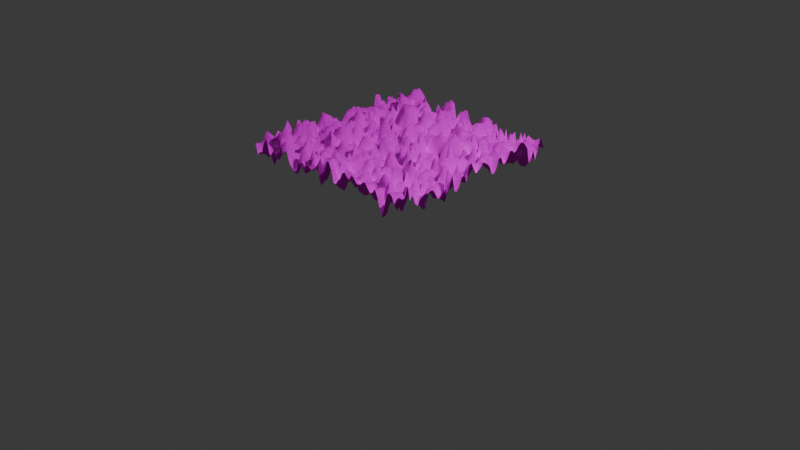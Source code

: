 # Source: week1_submission.blend  (saved by Blender 4.2.67; exported with 4.5.12 LTS)
import bpy
from mathutils import Matrix  # noqa: F401  (used for matrix-valued properties, if any)

bpy.ops.wm.read_factory_settings(use_empty=True)
scene = bpy.context.scene
scene.name = 'Scene'

# ---- collections
col_collection = bpy.data.collections.new('Collection'); scene.collection.children.link(col_collection)

# ---- images (referenced by path relative to the original .blend; pixels are not part of the script)
import os
ASSET_DIR = os.environ.get("B2B_ASSET_DIR", "")  # directory of the original .blend (textures are referenced by path, not embedded)
HERE = os.path.dirname(os.path.abspath(__file__))  # packed textures are extracted next to this script under _unpacked/

def load_image(name, relpath, width, height, colorspace="sRGB"):
    """Load a texture the original file referenced (path relative to the .blend, or extracted next to this script)."""
    p = next((c for c in (os.path.join(HERE, relpath), os.path.join(ASSET_DIR, relpath)) if relpath and os.path.exists(c)), "")
    if p:
        img = bpy.data.images.load(p, check_existing=True)
        img.name = name
    else:  # same state as the original file: an image datablock whose file is absent (Cycles renders it pink)
        img = bpy.data.images.new(name, width, height)
        img.source = "FILE"
        img.filepath = "//" + (relpath or name)
    img.colorspace_settings.name = colorspace
    return img
img_brown_mud_leaves_01_diff_8k_jpg = load_image('brown_mud_leaves_01_diff_8k.jpg', 'brown_mud_leaves_01_diff_8k.jpg', 1024, 1024, 'sRGB')

# ---- materials (node trees are filled in below, after node groups)
mat_rock = bpy.data.materials.new('Rock')
mat_rock.diffuse_color = (0.001, 0.8002, 0.0, 1.0)
mat_material = bpy.data.materials.new('Material')
mat_material.alpha_threshold = 0.0
mat_material.preview_render_type = 'CUBE'
mat_material.roughness = 0.5
mat_material.line_color = (0.0, 0.0, 0.0, 1.0)

# ---- node groups
ng_geometry_nodes_001 = bpy.data.node_groups.new('Geometry Nodes.001', 'GeometryNodeTree')
_s = ng_geometry_nodes_001.interface.new_socket(name='Geometry', in_out='OUTPUT', socket_type='NodeSocketGeometry')
_s = ng_geometry_nodes_001.interface.new_socket(name='Geometry', in_out='INPUT', socket_type='NodeSocketGeometry')
_s = ng_geometry_nodes_001.interface.new_socket(name='Scale', in_out='INPUT', socket_type='NodeSocketFloat')
_s.default_value = 0.3
_s = ng_geometry_nodes_001.interface.new_socket(name='Height', in_out='INPUT', socket_type='NodeSocketFloat')
_s.default_value = 0.5
_s.min_value = -1e+04
_s.max_value = 1e+04
_s = ng_geometry_nodes_001.interface.new_socket(name='Seed', in_out='INPUT', socket_type='NodeSocketFloat')
ng_geometry_nodes_001.is_modifier = True
_N = ng_geometry_nodes_001.nodes; _L = ng_geometry_nodes_001.links
n0 = _N.new('NodeGroupInput'); n0.name = 'Group Input'; n0.location = (-340, 0)
n1 = _N.new('NodeGroupOutput'); n1.name = 'Group Output'; n1.location = (862, 30)
n2 = _N.new('GeometryNodeSubdivideMesh'); n2.name = 'Subdivide Mesh'; n2.location = (-87, 22)
n2.inputs[1].default_value = 6
n3 = _N.new('GeometryNodeSetPosition'); n3.name = 'Set Position'; n3.location = (316, 40)
n4 = _N.new('GeometryNodeInputPosition'); n4.name = 'Position'; n4.location = (-832, -184)
n5 = _N.new('ShaderNodeTexNoise'); n5.name = 'Noise Texture'; n5.location = (-613, -186)
n5.noise_dimensions = '4D'
n5.inputs[3].default_value = 15.0
n5.inputs[4].default_value = 0.0
n5.inputs[5].default_value = 0.0
n5.inputs[8].default_value = 2.0
n6 = _N.new('ShaderNodeMath'); n6.name = 'Math'; n6.location = (-148, -136)
n6.operation = 'MULTIPLY'
n7 = _N.new('ShaderNodeCombineXYZ'); n7.name = 'Combine XYZ'; n7.location = (87, -155)
n8 = _N.new('GeometryNodeSetShadeSmooth'); n8.name = 'Set Shade Smooth'; n8.location = (502, 30)
n9 = _N.new('ShaderNodeValToRGB'); n9.name = 'Color Ramp'; n9.location = (-287, -301)
n9.color_ramp.interpolation = 'EASE'
while len(n9.color_ramp.elements) > 1: n9.color_ramp.elements.remove(n9.color_ramp.elements[-1])
n9.color_ramp.elements[0].position = 0.02182; n9.color_ramp.elements[0].color = (0.5935, 0.5935, 0.5935, 1.0)
_e = n9.color_ramp.elements.new(1.0); _e.color = (1.0, 1.0, 1.0, 1.0)
n10 = _N.new('GeometryNodeSetMaterial'); n10.name = 'Set Material'; n10.location = (682, 52)
n10.inputs[2].default_value = mat_material
_L.new(n10.outputs[0], n1.inputs[0])
_L.new(n0.outputs[0], n2.inputs[0])
_L.new(n2.outputs[0], n3.inputs[0])
_L.new(n4.outputs[0], n5.inputs[0])
_L.new(n5.outputs[0], n6.inputs[0])
_L.new(n7.outputs[0], n3.inputs[3])
_L.new(n3.outputs[0], n8.inputs[0])
_L.new(n0.outputs[1], n5.inputs[2])
_L.new(n0.outputs[2], n6.inputs[1])
_L.new(n0.outputs[3], n5.inputs[1])
_L.new(n5.outputs[0], n9.inputs[0])
_L.new(n9.outputs[0], n7.inputs[2])
_L.new(n8.outputs[0], n10.inputs[0])
n1.is_active_output = True

# ---- material node trees
mat_rock.use_nodes = True; mat_rock.node_tree.nodes.clear()
_N = mat_rock.node_tree.nodes; _L = mat_rock.node_tree.links
mat_material.use_nodes = True; mat_material.node_tree.nodes.clear()
_N = mat_material.node_tree.nodes; _L = mat_material.node_tree.links
n0 = _N.new('ShaderNodeOutputMaterial'); n0.name = 'Material Output'; n0.location = (300, 300)
n1 = _N.new('ShaderNodeBsdfPrincipled'); n1.name = 'Principled BSDF'; n1.location = (10, 300)
n1.inputs[1].default_value = 0.5491
n1.inputs[2].default_value = 1.0
n1.inputs[3].default_value = 1.0
n1.inputs[25].default_value = 1.0
n1.inputs[27].default_value = (1.0, 0.1752, 0.08257, 1.0)
n2 = _N.new('ShaderNodeTexImage'); n2.name = 'Image Texture'; n2.location = (-274, 288)
n2.image = img_brown_mud_leaves_01_diff_8k_jpg
_L.new(n1.outputs[0], n0.inputs[0])
_L.new(n2.outputs[0], n1.inputs[0])
n0.is_active_output = True

# ---- world
world_rocky_terrain = bpy.data.worlds.new('Rocky_terrain'); scene.world = world_rocky_terrain
world_rocky_terrain.use_nodes = True; world_rocky_terrain.node_tree.nodes.clear()
_N = world_rocky_terrain.node_tree.nodes; _L = world_rocky_terrain.node_tree.links
n0 = _N.new('ShaderNodeBackground'); n0.name = 'Background'; n0.location = (10, 300)
n0.inputs[0].default_value = (0.05, 0.05, 0.05, 1.0)
n1 = _N.new('ShaderNodeOutputWorld'); n1.name = 'World Output'; n1.location = (300, 300)
_L.new(n0.outputs[0], n1.inputs[0])
n1.is_active_output = True
world_rocky_terrain.color = (0.006794, 0.05, 0.0)

# ---- cameras
cam_camera = bpy.data.cameras.new('Camera')
cam_camera.clip_end = 100.0
cam_camera.ortho_scale = 7.314

# ---- lights
light_light = bpy.data.lights.new('Light', 'POINT')
light_light.energy = 1000.0
light_light.shadow_soft_size = 0.1

# ---- meshes
me_plane = bpy.data.meshes.new('Plane')
me_plane.from_pydata([(-1.0, -1.0, 0.0), (1.0, -1.0, 0.0), (-1.0, 1.0, 0.0), (1.0, 1.0, 0.0)], [], [(0, 1, 3, 2)])
_uv = me_plane.uv_layers.new(name='UVMap')
_uv.uv.foreach_set('vector', [0.0, 0.0, 1.0, 0.0, 1.0, 1.0, 0.0, 1.0])
me_plane.materials.append(mat_rock)
me_plane.materials.append(mat_material)
me_plane.update()

# ---- objects
ob_light = bpy.data.objects.new('Light', light_light)
ob_camera = bpy.data.objects.new('Camera', cam_camera)
ob_plane = bpy.data.objects.new('Plane', me_plane)

# ---- transforms, parenting, visibility, modifiers, constraints
ob_light.location = (4.076, 1.005, 5.904)
ob_light.rotation_euler = (0.6503, 0.05522, 1.866)
ob_light.lock_rotations_4d = False
ob_light.empty_display_type = 'ARROWS'
ob_light.color = (0.0, 0.0, 0.0, 0.0)
ob_light.lineart.crease_threshold = 0.0
ob_camera.location = (7.359, -6.926, 4.958)
ob_camera.rotation_euler = (1.109, 0.0, 0.8149)
ob_camera.lock_rotations_4d = False
ob_camera.empty_display_type = 'ARROWS'
ob_camera.color = (0.0, 0.0, 0.0, 0.0)
ob_camera.display_type = 'WIRE'
ob_camera.lineart.crease_threshold = 0.0
ob_plane.location = (0.0, 0.0, 0.0)
_m = ob_plane.modifiers.new('GeometryNodes', 'NODES')
_m.node_group = ng_geometry_nodes_001
_gi = [s.identifier for s in ng_geometry_nodes_001.interface.items_tree if s.item_type == 'SOCKET' and s.in_out == 'INPUT']
_m[_gi[1]] = 4.79  # Scale
_m[_gi[2]] = 5.9  # Height
_m[_gi[3]] = 4.59  # Seed

# ---- collection membership
col_collection.objects.link(ob_light)
col_collection.objects.link(ob_camera)
col_collection.objects.link(ob_plane)

# ---- scene / render settings (as saved in the file)
scene.camera = ob_camera
scene.frame_start = 1; scene.frame_end = 250; scene.frame_set(66)
scene.render.engine = 'BLENDER_EEVEE_NEXT'
bpy.context.view_layer.update()
